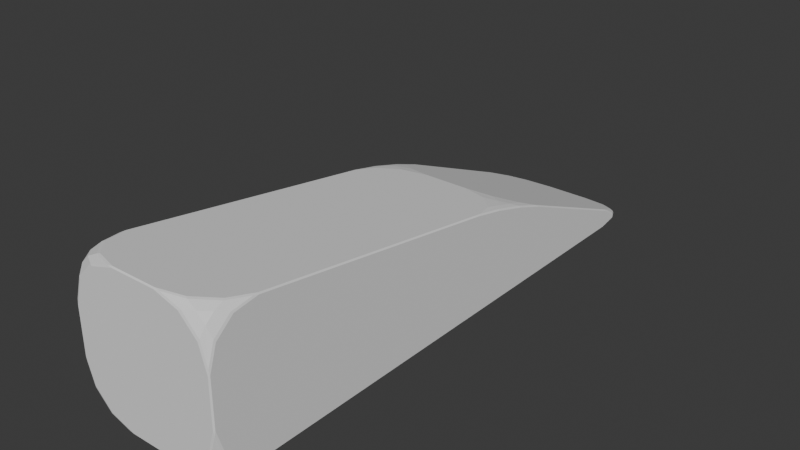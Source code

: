 # Source: Rock7.blend  (saved by Blender 4.4.30; exported with 4.5.12 LTS)
import bpy
from mathutils import Matrix  # noqa: F401  (used for matrix-valued properties, if any)

bpy.ops.wm.read_factory_settings(use_empty=True)
scene = bpy.context.scene
scene.name = 'Scene'

# ---- collections
col_collection = bpy.data.collections.new('Collection'); scene.collection.children.link(col_collection)

# ---- world
world_world = bpy.data.worlds.new('World'); scene.world = world_world
world_world.use_nodes = True; world_world.node_tree.nodes.clear()
_N = world_world.node_tree.nodes; _L = world_world.node_tree.links
n0 = _N.new('ShaderNodeOutputWorld'); n0.name = 'World Output'; n0.location = (300, 300)
n1 = _N.new('ShaderNodeBackground'); n1.name = 'Background'; n1.location = (10, 300)
n1.inputs[0].default_value = (0.05088, 0.05088, 0.05088, 1.0)
_L.new(n1.outputs[0], n0.inputs[0])
n0.is_active_output = True
world_world.color = (0.05088, 0.05088, 0.05088)
world_world.sun_shadow_jitter_overblur = 0.0

# ---- meshes
me_cube_001 = bpy.data.meshes.new('Cube.001')
me_cube_001.from_pydata([(-0.3151, -1.0, -1.0), (-1.0, -1.0, -0.3151), (-1.0, -0.3151, -1.0), (-0.6513, -1.0, -0.8984), (-0.6513, -0.8984, -1.0), (-0.8064, -0.9197, -0.9197), (-1.0, -0.8984, -0.6513), (-0.8984, -1.0, -0.6513), (-0.9197, -0.9197, -0.8064), (-0.8984, -0.6513, -1.0), (-1.0, -0.6513, -0.8984), (-0.9197, -0.8064, -0.9197), (-0.3151, -1.0, 1.0), (-1.0, -0.323, 0.8964), (-1.0, -1.0, 0.3151), (-0.6513, -0.8995, 0.9846), (-0.6513, -1.0, 0.8984), (-0.8064, -0.9206, 0.9075), (-1.0, -0.6561, 0.8452), (-0.8984, -0.6553, 0.9472), (-0.9197, -0.809, 0.8901), (-0.8984, -1.0, 0.6513), (-1.0, -0.899, 0.6366), (-0.9197, -0.9203, 0.7945), (-1.0, 6.192, -1.0), (-1.0, 6.245, -0.7375), (-0.3151, 6.877, -1.0), (-1.0, 6.45, -0.9511), (-0.8984, 6.529, -1.0), (-0.9227, 6.614, -0.9643), (-0.8984, 6.555, -0.8664), (-1.0, 6.464, -0.8813), (-0.9227, 6.621, -0.9323), (-0.6513, 6.776, -1.0), (-0.6513, 6.784, -0.9611), (-0.8064, 6.723, -0.9692), (-0.3151, 3.844, 0.2587), (-1.0, 4.476, -0.003789), (-1.0, 3.167, 0.3623), (-0.6513, 3.937, 0.2197), (-0.6513, 3.743, 0.2741), (-0.8064, 3.838, 0.2401), (-1.0, 4.069, 0.1394), (-0.8984, 4.166, 0.125), (-0.9195, 3.945, 0.1962), (-0.8984, 3.499, 0.3114), (-1.0, 3.589, 0.2734), (-0.9195, 3.725, 0.2576), (1.0, -0.3151, -1.0), (1.0, -1.0, -0.3151), (0.3151, -1.0, -1.0), (1.0, -0.6513, -0.8984), (0.8984, -0.6513, -1.0), (0.9197, -0.8064, -0.9197), (0.8984, -1.0, -0.6513), (1.0, -0.8984, -0.6513), (0.9197, -0.9197, -0.8064), (0.6513, -0.8984, -1.0), (0.6513, -1.0, -0.8984), (0.8064, -0.9197, -0.9197), (0.3151, -1.0, 1.0), (1.0, -1.0, 0.3151), (1.0, -0.323, 0.8964), (0.6513, -1.0, 0.8984), (0.6513, -0.8995, 0.9846), (0.8064, -0.9206, 0.9075), (1.0, -0.899, 0.6366), (0.8984, -1.0, 0.6513), (0.9197, -0.9203, 0.7945), (0.8984, -0.6553, 0.9472), (1.0, -0.6561, 0.8452), (0.9197, -0.809, 0.8901), (0.3151, 6.877, -1.0), (1.0, 6.245, -0.7375), (1.0, 6.192, -1.0), (0.6513, 6.784, -0.9611), (0.6513, 6.776, -1.0), (0.8064, 6.723, -0.9692), (1.0, 6.464, -0.8813), (0.8984, 6.555, -0.8664), (0.9227, 6.621, -0.9323), (0.8984, 6.529, -1.0), (1.0, 6.45, -0.9511), (0.9227, 6.614, -0.9643), (1.0, 3.167, 0.3623), (1.0, 4.476, -0.003789), (0.3151, 3.844, 0.2587), (1.0, 3.589, 0.2734), (0.8984, 3.499, 0.3114), (0.9195, 3.725, 0.2576), (0.8984, 4.166, 0.125), (1.0, 4.069, 0.1394), (0.9195, 3.945, 0.1962), (0.6513, 3.743, 0.2741), (0.6513, 3.937, 0.2197), (0.8064, 3.838, 0.2401)], [], [(50, 58, 54, 49, 61, 67, 63, 60, 12, 16, 21, 14, 1, 7, 3, 0), (74, 82, 78, 73, 85, 91, 87, 84, 62, 70, 66, 61, 49, 55, 51, 48), (84, 88, 93, 86, 36, 40, 45, 38, 13, 19, 15, 12, 60, 64, 69, 62), (2, 10, 6, 1, 14, 22, 18, 13, 38, 46, 42, 37, 25, 31, 27, 24), (26, 34, 30, 25, 37, 43, 39, 36, 86, 94, 90, 85, 73, 79, 75, 72), (0, 3, 5, 4), (3, 7, 8, 5), (1, 6, 8, 7), (6, 10, 11, 8), (2, 9, 11, 10), (9, 4, 5, 11), (5, 8, 11), (12, 15, 17, 16), (15, 19, 20, 17), (13, 18, 20, 19), (18, 22, 23, 20), (14, 21, 23, 22), (21, 16, 17, 23), (17, 20, 23), (24, 27, 29, 28), (27, 31, 32, 29), (25, 30, 32, 31), (30, 34, 35, 32), (26, 33, 35, 34), (33, 28, 29, 35), (29, 32, 35), (36, 39, 41, 40), (39, 43, 44, 41), (37, 42, 44, 43), (42, 46, 47, 44), (38, 45, 47, 46), (45, 40, 41, 47), (41, 44, 47), (48, 51, 53, 52), (51, 55, 56, 53), (49, 54, 56, 55), (54, 58, 59, 56), (50, 57, 59, 58), (57, 52, 53, 59), (53, 56, 59), (60, 63, 65, 64), (63, 67, 68, 65), (61, 66, 68, 67), (66, 70, 71, 68), (62, 69, 71, 70), (69, 64, 65, 71), (65, 68, 71), (72, 75, 77, 76), (75, 79, 80, 77), (73, 78, 80, 79), (78, 82, 83, 80), (74, 81, 83, 82), (81, 76, 77, 83), (77, 80, 83), (84, 87, 89, 88), (87, 91, 92, 89), (85, 90, 92, 91), (90, 94, 95, 92), (86, 93, 95, 94), (93, 88, 89, 95), (89, 92, 95), (24, 28, 33, 26, 72, 76, 81, 74, 48, 52, 57, 50, 0, 4, 9, 2)])
_uv = me_cube_001.uv_layers.new(name='UVMap')
_uv.uv.foreach_set('vector', [0.375, 0.8356, 0.3877, 0.7936, 0.4186, 0.7627, 0.4606, 0.75, 0.5394, 0.75, 0.5814, 0.7627, 0.6123, 0.7936, 0.625, 0.8356, 0.625, 0.9144, 0.6123, 0.9564, 0.5814, 0.9873, 0.5394, 1.0, 0.4606, 1.0, 0.4186, 0.9873, 0.3877, 0.9564, 0.375, 0.9144, 0.375, 0.5217, 0.3846, 0.5099, 0.3985, 0.5041, 0.4271, 0.5, 0.5729, 0.5, 0.6012, 0.5021, 0.6204, 0.5148, 0.625, 0.5349, 0.625, 0.7151, 0.6114, 0.7331, 0.5808, 0.7455, 0.5394, 0.75, 0.4606, 0.75, 0.4194, 0.7459, 0.3886, 0.738, 0.375, 0.7283, 0.625, 0.5349, 0.6377, 0.5178, 0.6686, 0.5052, 0.7106, 0.5, 0.7894, 0.5, 0.8314, 0.5052, 0.8623, 0.5178, 0.875, 0.5349, 0.875, 0.7151, 0.8623, 0.7322, 0.8314, 0.7448, 0.7894, 0.75, 0.7106, 0.75, 0.6686, 0.7448, 0.6377, 0.7322, 0.625, 0.7151, 0.375, 0.02174, 0.3886, 0.012, 0.4194, 0.004065, 0.4606, 0.0, 0.5394, 0.0, 0.5808, 0.004457, 0.6114, 0.01691, 0.625, 0.03495, 0.625, 0.2151, 0.6204, 0.2352, 0.6012, 0.2479, 0.5729, 0.25, 0.4271, 0.25, 0.3985, 0.2459, 0.3846, 0.2401, 0.375, 0.2283, 0.375, 0.3356, 0.3827, 0.2936, 0.4015, 0.2627, 0.4271, 0.25, 0.5729, 0.25, 0.5985, 0.2627, 0.6173, 0.2936, 0.625, 0.3356, 0.625, 0.4144, 0.6173, 0.4564, 0.5985, 0.4873, 0.5729, 0.5, 0.4271, 0.5, 0.4015, 0.4873, 0.3827, 0.4564, 0.375, 0.4144, 0.375, 0.9144, 0.3877, 0.9564, 0.375, 0.9758, 0.375, 0.9564, 0.3877, 0.9564, 0.4186, 0.9873, 0.3992, 1.0, 0.375, 0.9758, 0.4606, 0.0, 0.4194, 0.004065, 0.3992, 0.0, 0.4186, 0.0, 0.4194, 0.004065, 0.3886, 0.012, 0.375, 0.006145, 0.3992, 0.0, 0.125, 0.7283, 0.1377, 0.7389, 0.125, 0.7439, 0.125, 0.7389, 0.1377, 0.7389, 0.1686, 0.7468, 0.1492, 0.75, 0.125, 0.7439, 0.1492, 0.7475, 0.3992, 0.99, 0.3856, 0.006773, 0.7894, 0.75, 0.8314, 0.7448, 0.8508, 0.75, 0.8314, 0.7492, 0.8314, 0.7448, 0.8623, 0.7322, 0.875, 0.7395, 0.8508, 0.75, 0.625, 0.03495, 0.6114, 0.01691, 0.625, 0.01048, 0.625, 0.01779, 0.6114, 0.01691, 0.5808, 0.004457, 0.5993, 0.0, 0.625, 0.01048, 0.5394, 1.0, 0.5814, 0.9873, 0.5993, 1.0, 0.5796, 1.0, 0.5814, 0.9873, 0.6123, 0.9564, 0.625, 0.9758, 0.5993, 1.0, 0.6134, 0.9758, 0.865, 0.7395, 0.6003, 0.00358, 0.375, 0.2283, 0.3846, 0.2401, 0.375, 0.2417, 0.375, 0.2389, 0.3846, 0.2401, 0.3985, 0.2459, 0.395, 0.25, 0.375, 0.2417, 0.4271, 0.25, 0.4015, 0.2627, 0.395, 0.25, 0.3985, 0.2459, 0.4015, 0.2627, 0.3827, 0.2936, 0.375, 0.2742, 0.395, 0.25, 0.2106, 0.5, 0.1686, 0.5032, 0.1492, 0.5, 0.1686, 0.503, 0.1686, 0.5032, 0.1377, 0.5111, 0.125, 0.5083, 0.1492, 0.5, 0.1347, 0.5083, 0.3884, 0.247, 0.3868, 0.2742, 0.625, 0.3356, 0.6173, 0.2936, 0.625, 0.2742, 0.6325, 0.2936, 0.6173, 0.2936, 0.5985, 0.2627, 0.6161, 0.25, 0.625, 0.2742, 0.5729, 0.25, 0.6012, 0.2479, 0.6161, 0.25, 0.5985, 0.2627, 0.6012, 0.2479, 0.6204, 0.2352, 0.625, 0.244, 0.6161, 0.25, 0.875, 0.5349, 0.8623, 0.5178, 0.875, 0.506, 0.875, 0.5129, 0.8623, 0.5178, 0.8314, 0.5052, 0.8508, 0.5, 0.875, 0.506, 0.8508, 0.5001, 0.6161, 0.2601, 0.6213, 0.2425, 0.375, 0.7283, 0.3886, 0.738, 0.375, 0.7439, 0.3623, 0.7389, 0.3886, 0.738, 0.4194, 0.7459, 0.3992, 0.75, 0.375, 0.7439, 0.4606, 0.75, 0.4186, 0.7627, 0.3992, 0.75, 0.4194, 0.7459, 0.4186, 0.7627, 0.3877, 0.7936, 0.375, 0.7742, 0.3992, 0.75, 0.2894, 0.75, 0.3314, 0.7468, 0.3508, 0.75, 0.3314, 0.75, 0.3314, 0.7468, 0.3623, 0.7389, 0.375, 0.7439, 0.3508, 0.75, 0.365, 0.7439, 0.3998, 0.7469, 0.385, 0.7742, 0.625, 0.8356, 0.6123, 0.7936, 0.625, 0.7742, 0.6231, 0.7936, 0.6123, 0.7936, 0.5814, 0.7627, 0.5993, 0.75, 0.625, 0.7742, 0.5394, 0.75, 0.5808, 0.7455, 0.5993, 0.75, 0.5814, 0.7627, 0.5808, 0.7455, 0.6114, 0.7331, 0.625, 0.7395, 0.5993, 0.75, 0.625, 0.7151, 0.6377, 0.7322, 0.625, 0.7395, 0.6114, 0.7331, 0.6377, 0.7322, 0.6686, 0.7448, 0.6492, 0.75, 0.625, 0.7395, 0.6492, 0.7453, 0.5993, 0.76, 0.6144, 0.7407, 0.375, 0.4144, 0.3827, 0.4564, 0.375, 0.4758, 0.3821, 0.4564, 0.3827, 0.4564, 0.4015, 0.4873, 0.395, 0.5, 0.375, 0.4758, 0.4271, 0.5, 0.3985, 0.5041, 0.395, 0.5, 0.4015, 0.4873, 0.3985, 0.5041, 0.3846, 0.5099, 0.375, 0.5083, 0.395, 0.5, 0.375, 0.5217, 0.3623, 0.5111, 0.375, 0.5083, 0.3846, 0.5099, 0.3623, 0.5111, 0.3314, 0.5032, 0.3508, 0.5, 0.375, 0.5083, 0.3508, 0.5049, 0.395, 0.4903, 0.3821, 0.5057, 0.625, 0.5349, 0.6204, 0.5148, 0.625, 0.506, 0.6377, 0.5178, 0.6204, 0.5148, 0.6012, 0.5021, 0.6161, 0.5, 0.625, 0.506, 0.5729, 0.5, 0.5985, 0.4873, 0.6161, 0.5, 0.6012, 0.5021, 0.5985, 0.4873, 0.6173, 0.4564, 0.625, 0.4758, 0.6161, 0.5, 0.7106, 0.5, 0.6686, 0.5052, 0.6492, 0.5, 0.6686, 0.495, 0.6686, 0.5052, 0.6377, 0.5178, 0.625, 0.506, 0.6492, 0.5, 0.6351, 0.506, 0.6125, 0.5017, 0.6248, 0.4758, 0.125, 0.5217, 0.1377, 0.5111, 0.1686, 0.5032, 0.2106, 0.5, 0.2894, 0.5, 0.3314, 0.5032, 0.3623, 0.5111, 0.375, 0.5217, 0.375, 0.7283, 0.3623, 0.7389, 0.3314, 0.7468, 0.2894, 0.75, 0.2106, 0.75, 0.1686, 0.7468, 0.1377, 0.7389, 0.125, 0.7283])
me_cube_001.update()

# ---- objects
ob_cube = bpy.data.objects.new('Cube', me_cube_001)

# ---- transforms, parenting, visibility, modifiers, constraints
ob_cube.location = (0.0, 0.0, 0.0)
_m = ob_cube.modifiers.new('Bevel', 'BEVEL')
_m.width = 2.28
_m.width_pct = 2.28

# ---- collection membership
col_collection.objects.link(ob_cube)

# ---- scene / render settings (as saved in the file)
scene.frame_start = 1; scene.frame_end = 250; scene.frame_set(20)
scene.render.engine = 'BLENDER_EEVEE_NEXT'
bpy.context.view_layer.update()

# ---- added for rendering (the .blend has no active camera and no usable light): camera, sun
cam_auto = bpy.data.cameras.new('AutoCamera')
cam_auto.lens = 50.0
cam_auto.sensor_width = 36.0
cam_auto.clip_end = 1000.0
ob_auto_camera = bpy.data.objects.new('AutoCamera', cam_auto)
scene.collection.objects.link(ob_auto_camera)
ob_auto_camera.location = (7.73033, -6.3452, 6.18304)
ob_auto_camera.rotation_euler = (1.09748, -7.21219e-08, 0.694738)
scene.camera = ob_auto_camera
light_auto_sun = bpy.data.lights.new('AutoSun', 'SUN')
light_auto_sun.energy = 3.0
light_auto_sun.angle = 0.0523599
ob_auto_sun = bpy.data.objects.new('AutoSun', light_auto_sun)
scene.collection.objects.link(ob_auto_sun)
ob_auto_sun.rotation_euler = (0.872665, 0.174533, 0.523599)
bpy.context.view_layer.update()
